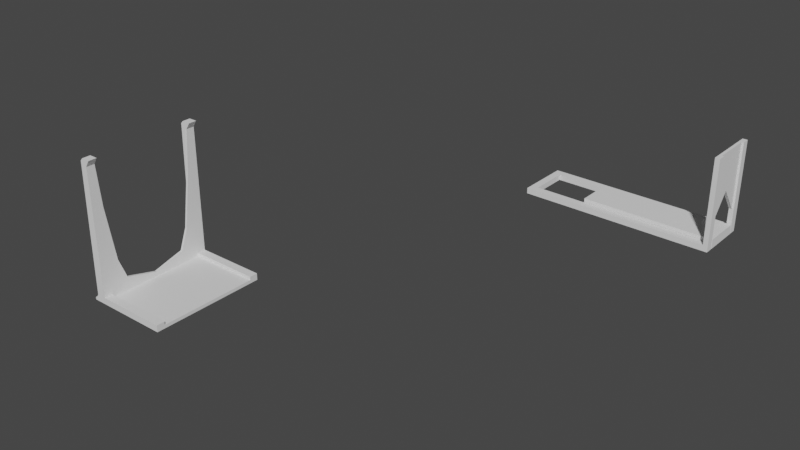 # Source: psubracket.blend  (saved by Blender 3.4.6; exported with 4.5.12 LTS)
import bpy
from mathutils import Matrix  # noqa: F401  (used for matrix-valued properties, if any)

bpy.ops.wm.read_factory_settings(use_empty=True)
scene = bpy.context.scene
scene.name = 'Scene'

# ---- collections
col_collection = bpy.data.collections.new('Collection'); scene.collection.children.link(col_collection)

# ---- world
world_world = bpy.data.worlds.new('World'); scene.world = world_world
world_world.use_nodes = True; world_world.node_tree.nodes.clear()
_N = world_world.node_tree.nodes; _L = world_world.node_tree.links
n0 = _N.new('ShaderNodeOutputWorld'); n0.name = 'World Output'; n0.location = (300, 300)
n1 = _N.new('ShaderNodeBackground'); n1.name = 'Background'; n1.location = (10, 300)
n1.inputs[0].default_value = (0.05088, 0.05088, 0.05088, 1.0)
_L.new(n1.outputs[0], n0.inputs[0])
n0.is_active_output = True
world_world.color = (0.05088, 0.05088, 0.05088)
world_world.use_sun_shadow = False
world_world.sun_shadow_jitter_overblur = 0.0

# ---- meshes
me_cube_001 = bpy.data.meshes.new('Cube.001')
me_cube_001.from_pydata([(-1.0, -1.0, -1.0), (-1.0, -1.0, 1.0), (-1.0, 1.0, -1.0), (-1.0, 1.0, 1.0), (1.0, -1.0, -1.0), (1.0, -1.0, 1.0), (1.0, 1.0, -1.0), (1.0, 1.0, 1.0)], [], [(0, 1, 3, 2), (2, 3, 7, 6), (6, 7, 5, 4), (4, 5, 1, 0), (2, 6, 4, 0), (7, 3, 1, 5)])
_uv = me_cube_001.uv_layers.new(name='UVMap')
_uv.uv.foreach_set('vector', [0.375, 0.0, 0.625, 0.0, 0.625, 0.25, 0.375, 0.25, 0.375, 0.25, 0.625, 0.25, 0.625, 0.5, 0.375, 0.5, 0.375, 0.5, 0.625, 0.5, 0.625, 0.75, 0.375, 0.75, 0.375, 0.75, 0.625, 0.75, 0.625, 1.0, 0.375, 1.0, 0.125, 0.5, 0.375, 0.5, 0.375, 0.75, 0.125, 0.75, 0.625, 0.5, 0.875, 0.5, 0.875, 0.75, 0.625, 0.75])
me_cube_001.update()
me_cube_002 = bpy.data.meshes.new('Cube.002')
me_cube_002.from_pydata([(-0.05484, 0.04999, 0.1112), (-0.04683, 0.02499, -0.04079), (-0.05484, 0.05998, 0.1112), (-0.0495, 0.02499, -0.04878), (-0.05782, 0.04999, -0.04079), (-0.04683, 0.04999, -0.04079), (-0.05782, 0.05998, -0.04079), (-0.04683, 0.05998, -0.04079), (-0.05484, 0.04999, 0.1162), (-0.04683, 0.04999, 0.1192), (-0.05484, 0.05998, 0.1162), (-0.04683, 0.05998, 0.1192), (-0.04683, 0.04999, 0.1112), (-0.04683, 0.05998, 0.1112), (-0.04184, 0.04999, 0.1192), (-0.04184, 0.05998, 0.1192), (-0.06085, 0.04999, -0.04575), (-0.04683, 0.04999, -0.04878), (-0.06085, 0.05998, -0.04575), (-0.04683, 0.05998, -0.04878), (0.03918, 0.04999, -0.04079), (0.03918, 0.05998, -0.04079), (0.03918, 0.04999, -0.04878), (0.03918, 0.05998, -0.04878), (-0.04683, -0.07001, -0.04878), (-0.04683, -0.07001, -0.04079), (0.03918, -0.07001, -0.04878), (0.03918, -0.07001, -0.04079), (-0.05484, -0.08, 0.1112), (-0.0495, 0.02795, -0.02913), (-0.05484, -0.07001, 0.1112), (-0.04683, -0.07001, 0.1112), (-0.05782, -0.08, -0.04079), (-0.04683, -0.08, -0.04079), (-0.05782, -0.07001, -0.04079), (-0.04683, 0.04999, -0.04478), (-0.05484, -0.08, 0.1162), (-0.04683, -0.08, 0.1192), (-0.05484, -0.07001, 0.1162), (-0.04683, -0.07001, 0.1192), (-0.04683, -0.08, 0.1112), (-0.0495, 0.02499, -0.04079), (-0.04184, -0.08, 0.1192), (-0.04184, -0.07001, 0.1192), (-0.06085, -0.08, -0.04575), (-0.04683, -0.08, -0.04878), (-0.06085, -0.07001, -0.04575), (0.03918, 0.04999, -0.04478), (0.03918, -0.08, -0.04079), (-0.04683, -0.07001, -0.04478), (0.03918, -0.08, -0.04878), (0.03918, -0.07001, -0.04478), (-0.05217, 0.04999, 0.1112), (-0.0495, 0.04999, 0.1112), (-0.0495, 0.05998, 0.1112), (-0.05217, 0.05998, 0.1112), (-0.0495, 0.05998, -0.04079), (-0.05217, 0.05998, -0.04079), (-0.0495, 0.04999, -0.04079), (-0.05217, 0.04999, -0.04079), (-0.05217, 0.04999, 0.1192), (-0.0495, 0.04999, 0.1192), (-0.0495, 0.05998, 0.1192), (-0.05217, 0.05998, 0.1192), (-0.0495, 0.05998, -0.04878), (-0.05217, 0.05998, -0.04878), (-0.0495, 0.04999, -0.04878), (-0.05217, 0.04999, -0.04878), (-0.05217, -0.08, 0.1112), (-0.0495, -0.08, 0.1112), (-0.0495, -0.07001, 0.1112), (-0.05217, -0.07001, 0.1112), (-0.0495, -0.08, -0.04079), (-0.05217, -0.08, -0.04079), (-0.05217, -0.08, 0.1192), (-0.0495, -0.08, 0.1192), (-0.0495, -0.07001, 0.1192), (-0.05217, -0.07001, 0.1192), (-0.0495, -0.08, -0.04878), (-0.05217, -0.08, -0.04878), (-0.0495, -0.07001, -0.04079), (-0.05217, -0.07001, -0.04079), (-0.0495, -0.07001, -0.04878), (-0.05217, -0.07001, -0.04878), (-0.04683, 0.02795, -0.02913), (-0.04683, -0.009942, -0.04079), (-0.04683, -0.009942, -0.03929), (-0.0495, -0.009942, -0.04878), (-0.0495, -0.009942, -0.03929), (-0.0495, -0.009942, -0.04079), (-0.04683, -0.04501, -0.04079), (-0.0495, -0.04501, -0.04878), (-0.0495, -0.04797, -0.02913), (-0.0495, -0.04501, -0.04079), (-0.04683, -0.04797, -0.02913), (-0.0495, -0.06661, 0.06224), (-0.0495, -0.05729, -0.004211), (-0.0495, -0.06167, -0.04878), (-0.0495, -0.05334, -0.04878), (-0.04683, -0.06167, -0.04079), (-0.04683, -0.05334, -0.04079), (-0.0495, -0.05334, -0.04079), (-0.0495, -0.06167, -0.04079), (-0.04683, -0.05729, -0.004211), (-0.04683, -0.06661, 0.06224), (-0.0495, 0.04165, -0.04079), (-0.0495, 0.03332, -0.04079), (-0.04683, 0.04659, 0.06224), (-0.04683, 0.03727, -0.004211), (-0.0495, 0.03727, -0.004211), (-0.0495, 0.04659, 0.06224), (-0.0495, 0.03332, -0.04878), (-0.0495, 0.04165, -0.04878), (-0.04683, 0.03332, -0.04079), (-0.04683, 0.04165, -0.04079), (-0.06283, 0.04999, -0.04578), (-0.06283, 0.05998, -0.04578), (-0.06283, -0.08, -0.04578), (-0.06283, -0.07001, -0.04578), (-0.06284, 0.05998, -0.04877), (-0.06284, 0.04999, -0.04877), (-0.06284, -0.08, -0.04877), (-0.06284, -0.07001, -0.04877)], [], [(29, 41, 89, 88), (54, 13, 7, 56), (59, 4, 16, 67), (66, 17, 24, 82, 97, 98, 91, 87, 3, 111, 112), (2, 6, 4, 0), (7, 13, 12, 5), (61, 9, 11, 62), (2, 0, 8, 10), (55, 2, 10, 63), (53, 12, 9, 61), (12, 13, 15, 14), (13, 11, 15), (11, 9, 14, 15), (9, 12, 14), (64, 19, 17, 66), (4, 6, 18, 16), (19, 7, 21, 23), (56, 7, 19, 64), (23, 21, 47), (5, 35, 47, 20), (7, 5, 20, 21), (17, 19, 23, 22), (17, 22, 26, 24), (57, 56, 64, 65), (6, 57, 65, 18), (1, 84, 86, 85), (73, 32, 44, 79), (72, 33, 40, 69), (30, 34, 32, 28), (25, 31, 40, 33), (75, 37, 39, 76), (30, 28, 36, 38), (71, 30, 38, 77), (69, 40, 37, 75), (40, 31, 43, 42), (31, 39, 43), (39, 37, 42, 43), (37, 40, 42), (82, 24, 45, 78), (32, 34, 46, 44), (47, 35, 49, 51), (100, 49, 90), (25, 33, 48, 27), (45, 24, 26, 50), (33, 45, 50, 48), (100, 99, 49), (25, 27, 51, 49), (23, 47, 22), (67, 16, 115, 120), (65, 64, 66, 67), (0, 52, 60, 8), (52, 53, 61, 60), (13, 54, 62, 11), (54, 55, 63, 62), (8, 60, 63, 10), (60, 61, 62, 63), (4, 59, 52, 0), (59, 58, 53, 52), (95, 102, 80, 70), (58, 59, 67, 66), (2, 55, 57, 6), (55, 54, 56, 57), (34, 81, 83, 46), (81, 80, 82, 83), (83, 79, 121, 122), (83, 82, 78, 79), (28, 68, 74, 36), (68, 69, 75, 74), (31, 70, 76, 39), (70, 71, 77, 76), (36, 74, 77, 38), (74, 75, 76, 77), (32, 73, 68, 28), (73, 72, 69, 68), (33, 72, 78, 45), (72, 73, 79, 78), (30, 71, 81, 34), (71, 70, 80, 81), (41, 3, 87, 89), (84, 29, 88, 86), (99, 104, 31, 25), (49, 99, 25), (102, 97, 82, 80), (104, 95, 70, 31), (108, 109, 29, 84), (106, 111, 3, 41), (113, 108, 84, 1), (109, 106, 41, 29), (86, 88, 92, 94), (89, 87, 91, 93), (85, 86, 94, 90), (88, 89, 93, 92), (94, 92, 96, 103), (103, 96, 95, 104), (93, 91, 98, 101), (101, 98, 97, 102), (90, 94, 103, 100), (100, 103, 104, 99), (92, 93, 101, 96), (96, 101, 102, 95), (53, 58, 105, 110), (110, 105, 106, 109), (5, 12, 107, 114), (114, 107, 108, 113), (58, 66, 112, 105), (105, 112, 111, 106), (12, 53, 110, 107), (107, 110, 109, 108), (116, 119, 120, 115), (118, 122, 121, 117), (16, 18, 116, 115), (65, 67, 120, 119), (46, 83, 122, 118), (79, 44, 117, 121), (18, 65, 119, 116), (44, 46, 118, 117), (27, 48, 51), (48, 50, 51), (51, 50, 26), (85, 90, 49), (5, 114, 35), (114, 113, 35), (113, 1, 35), (1, 85, 35), (35, 85, 49), (20, 47, 21), (47, 51, 26, 22)])
_uv = me_cube_002.uv_layers.new(name='UVMap')
_uv.uv.foreach_set('vector', [0.5417, 1.0, 0.5417, 0.75, 0.5417, 0.75, 0.5417, 1.0, 0.5417, 0.25, 0.625, 0.25, 0.625, 0.5, 0.5417, 0.5, 0.4583, 0.75, 0.375, 0.75, 0.375, 0.75, 0.4583, 0.75, 0.5417, 0.75, 0.625, 0.75, 0.625, 0.75, 0.5417, 0.75, 0.5417, 0.75, 0.5417, 0.75, 0.5417, 0.75, 0.5417, 0.75, 0.5417, 0.75, 0.5417, 0.75, 0.5417, 0.75, 0.125, 0.5, 0.375, 0.5, 0.375, 0.75, 0.125, 0.75, 0.625, 0.5, 0.875, 0.5, 0.875, 0.75, 0.625, 0.75, 0.5417, 0.0, 0.625, 0.0, 0.625, 0.25, 0.5417, 0.25, 0.125, 0.5, 0.125, 0.75, 0.125, 0.75, 0.125, 0.5, 0.4583, 0.25, 0.375, 0.25, 0.375, 0.25, 0.4583, 0.25, 0.5417, 1.0, 0.625, 1.0, 0.625, 1.0, 0.5417, 1.0, 0.875, 0.75, 0.875, 0.5, 0.875, 0.5, 0.875, 0.75, 0.625, 0.25, 0.625, 0.25, 0.625, 0.25, 0.625, 0.25, 0.625, 0.0, 0.625, 0.0, 0.625, 0.25, 0.625, 1.0, 0.625, 1.0, 0.625, 1.0, 0.5417, 0.5, 0.625, 0.5, 0.625, 0.75, 0.5417, 0.75, 0.375, 0.75, 0.375, 0.5, 0.375, 0.5, 0.375, 0.75, 0.625, 0.5, 0.625, 0.5, 0.625, 0.5, 0.625, 0.5, 0.5417, 0.5, 0.625, 0.5, 0.625, 0.5, 0.5417, 0.5, 0.625, 0.5, 0.625, 0.5, 0.0, 0.0, 0.625, 0.75, 0.625, 0.75, 0.625, 0.75, 0.625, 0.75, 0.625, 0.5, 0.625, 0.75, 0.625, 0.75, 0.625, 0.5, 0.625, 0.75, 0.625, 0.5, 0.625, 0.5, 0.625, 0.75, 0.625, 0.75, 0.625, 0.75, 0.625, 0.75, 0.625, 0.75, 0.4583, 0.5, 0.5417, 0.5, 0.5417, 0.5, 0.4583, 0.5, 0.375, 0.5, 0.4583, 0.5, 0.4583, 0.5, 0.375, 0.5, 0.625, 0.75, 0.875, 0.75, 0.875, 0.75, 0.625, 0.75, 0.4583, 0.75, 0.375, 0.75, 0.375, 0.75, 0.4583, 0.75, 0.5417, 0.75, 0.625, 0.75, 0.625, 1.0, 0.5417, 1.0, 0.125, 0.5, 0.375, 0.5, 0.375, 0.75, 0.125, 0.75, 0.625, 0.5, 0.875, 0.5, 0.875, 0.75, 0.625, 0.75, 0.5417, 0.0, 0.625, 0.0, 0.625, 0.25, 0.5417, 0.25, 0.125, 0.5, 0.125, 0.75, 0.125, 0.75, 0.125, 0.5, 0.4583, 0.25, 0.375, 0.25, 0.375, 0.25, 0.4583, 0.25, 0.5417, 1.0, 0.625, 1.0, 0.625, 1.0, 0.5417, 1.0, 0.875, 0.75, 0.875, 0.5, 0.875, 0.5, 0.875, 0.75, 0.625, 0.25, 0.625, 0.25, 0.625, 0.25, 0.625, 0.25, 0.625, 0.0, 0.625, 0.0, 0.625, 0.25, 0.625, 1.0, 0.625, 1.0, 0.625, 1.0, 0.5417, 0.5, 0.625, 0.5, 0.625, 0.75, 0.5417, 0.75, 0.375, 0.75, 0.375, 0.5, 0.375, 0.5, 0.375, 0.75, 0.625, 0.75, 0.625, 0.75, 0.625, 0.75, 0.625, 0.75, 0.625, 0.75, 0.625, 0.75, 0.625, 0.75, 0.625, 0.5, 0.625, 0.75, 0.625, 0.75, 0.625, 0.5, 0.625, 0.75, 0.625, 0.5, 0.625, 0.5, 0.625, 0.75, 0.625, 0.75, 0.625, 0.75, 0.625, 0.75, 0.625, 0.75, 0.625, 0.75, 0.625, 0.75, 0.625, 0.75, 0.625, 0.75, 0.625, 0.75, 0.625, 0.75, 0.625, 0.75, 0.625, 0.5, 0.0, 0.0, 0.625, 0.75, 0.4583, 0.75, 0.375, 0.75, 0.375, 0.75, 0.4583, 0.75, 0.4583, 0.5, 0.5417, 0.5, 0.5417, 0.75, 0.4583, 0.75, 0.375, 1.0, 0.4583, 1.0, 0.4583, 1.0, 0.375, 1.0, 0.4583, 1.0, 0.5417, 1.0, 0.5417, 1.0, 0.4583, 1.0, 0.625, 0.25, 0.5417, 0.25, 0.5417, 0.25, 0.625, 0.25, 0.5417, 0.25, 0.4583, 0.25, 0.4583, 0.25, 0.5417, 0.25, 0.375, 0.0, 0.4583, 0.0, 0.4583, 0.25, 0.375, 0.25, 0.4583, 0.0, 0.5417, 0.0, 0.5417, 0.25, 0.4583, 0.25, 0.375, 0.75, 0.4583, 0.75, 0.4583, 1.0, 0.375, 1.0, 0.4583, 0.75, 0.5417, 0.75, 0.5417, 1.0, 0.4583, 1.0, 0.5417, 1.0, 0.5417, 0.75, 0.5417, 0.75, 0.5417, 1.0, 0.5417, 0.75, 0.4583, 0.75, 0.4583, 0.75, 0.5417, 0.75, 0.375, 0.25, 0.4583, 0.25, 0.4583, 0.5, 0.375, 0.5, 0.4583, 0.25, 0.5417, 0.25, 0.5417, 0.5, 0.4583, 0.5, 0.375, 0.5, 0.4583, 0.5, 0.4583, 0.5, 0.375, 0.5, 0.4583, 0.5, 0.5417, 0.5, 0.5417, 0.5, 0.4583, 0.5, 0.4583, 0.5, 0.4583, 0.75, 0.4583, 0.75, 0.4583, 0.5, 0.4583, 0.5, 0.5417, 0.5, 0.5417, 0.75, 0.4583, 0.75, 0.375, 1.0, 0.4583, 1.0, 0.4583, 1.0, 0.375, 1.0, 0.4583, 1.0, 0.5417, 1.0, 0.5417, 1.0, 0.4583, 1.0, 0.625, 0.25, 0.5417, 0.25, 0.5417, 0.25, 0.625, 0.25, 0.5417, 0.25, 0.4583, 0.25, 0.4583, 0.25, 0.5417, 0.25, 0.375, 0.0, 0.4583, 0.0, 0.4583, 0.25, 0.375, 0.25, 0.4583, 0.0, 0.5417, 0.0, 0.5417, 0.25, 0.4583, 0.25, 0.375, 0.75, 0.4583, 0.75, 0.4583, 1.0, 0.375, 1.0, 0.4583, 0.75, 0.5417, 0.75, 0.5417, 1.0, 0.4583, 1.0, 0.625, 0.75, 0.5417, 0.75, 0.5417, 0.75, 0.625, 0.75, 0.5417, 0.75, 0.4583, 0.75, 0.4583, 0.75, 0.5417, 0.75, 0.375, 0.25, 0.4583, 0.25, 0.4583, 0.5, 0.375, 0.5, 0.4583, 0.25, 0.5417, 0.25, 0.5417, 0.5, 0.4583, 0.5, 0.5417, 0.75, 0.5417, 0.75, 0.5417, 0.75, 0.5417, 0.75, 0.625, 1.0, 0.5417, 1.0, 0.5417, 1.0, 0.625, 1.0, 0.625, 0.75, 0.875, 0.75, 0.875, 0.75, 0.625, 0.75, 0.625, 0.75, 0.625, 0.75, 0.625, 0.75, 0.5417, 0.75, 0.5417, 0.75, 0.5417, 0.75, 0.5417, 0.75, 0.625, 1.0, 0.5417, 1.0, 0.5417, 1.0, 0.625, 1.0, 0.625, 1.0, 0.5417, 1.0, 0.5417, 1.0, 0.625, 1.0, 0.5417, 0.75, 0.5417, 0.75, 0.5417, 0.75, 0.5417, 0.75, 0.625, 0.75, 0.875, 0.75, 0.875, 0.75, 0.625, 0.75, 0.5417, 1.0, 0.5417, 0.75, 0.5417, 0.75, 0.5417, 1.0, 0.625, 1.0, 0.5417, 1.0, 0.5417, 1.0, 0.625, 1.0, 0.5417, 0.75, 0.5417, 0.75, 0.5417, 0.75, 0.5417, 0.75, 0.625, 0.75, 0.875, 0.75, 0.875, 0.75, 0.625, 0.75, 0.5417, 1.0, 0.5417, 0.75, 0.5417, 0.75, 0.5417, 1.0, 0.625, 1.0, 0.5417, 1.0, 0.5417, 1.0, 0.625, 1.0, 0.625, 1.0, 0.5417, 1.0, 0.5417, 1.0, 0.625, 1.0, 0.5417, 0.75, 0.5417, 0.75, 0.5417, 0.75, 0.5417, 0.75, 0.5417, 0.75, 0.5417, 0.75, 0.5417, 0.75, 0.5417, 0.75, 0.625, 0.75, 0.875, 0.75, 0.875, 0.75, 0.625, 0.75, 0.625, 0.75, 0.875, 0.75, 0.875, 0.75, 0.625, 0.75, 0.5417, 1.0, 0.5417, 0.75, 0.5417, 0.75, 0.5417, 1.0, 0.5417, 1.0, 0.5417, 0.75, 0.5417, 0.75, 0.5417, 1.0, 0.5417, 1.0, 0.5417, 0.75, 0.5417, 0.75, 0.5417, 1.0, 0.5417, 1.0, 0.5417, 0.75, 0.5417, 0.75, 0.5417, 1.0, 0.625, 0.75, 0.875, 0.75, 0.875, 0.75, 0.625, 0.75, 0.625, 0.75, 0.875, 0.75, 0.875, 0.75, 0.625, 0.75, 0.5417, 0.75, 0.5417, 0.75, 0.5417, 0.75, 0.5417, 0.75, 0.5417, 0.75, 0.5417, 0.75, 0.5417, 0.75, 0.5417, 0.75, 0.625, 1.0, 0.5417, 1.0, 0.5417, 1.0, 0.625, 1.0, 0.625, 1.0, 0.5417, 1.0, 0.5417, 1.0, 0.625, 1.0, 0.375, 0.5, 0.4583, 0.5, 0.4583, 0.75, 0.375, 0.75, 0.375, 0.5, 0.4583, 0.5, 0.4583, 0.75, 0.375, 0.75, 0.375, 0.75, 0.375, 0.5, 0.375, 0.5, 0.375, 0.75, 0.4583, 0.5, 0.4583, 0.75, 0.4583, 0.75, 0.4583, 0.5, 0.375, 0.5, 0.4583, 0.5, 0.4583, 0.5, 0.375, 0.5, 0.4583, 0.75, 0.375, 0.75, 0.375, 0.75, 0.4583, 0.75, 0.375, 0.5, 0.4583, 0.5, 0.4583, 0.5, 0.375, 0.5, 0.375, 0.75, 0.375, 0.5, 0.375, 0.5, 0.375, 0.75, 0.625, 0.5, 0.625, 0.75, 0.625, 0.75, 0.625, 0.75, 0.625, 0.75, 0.625, 0.75, 0.625, 0.75, 0.625, 0.75, 0.625, 0.5, 0.625, 0.75, 0.625, 0.75, 0.625, 0.75, 0.625, 0.75, 0.625, 0.75, 0.625, 0.75, 0.625, 0.75, 0.625, 0.75, 0.625, 0.75, 0.625, 0.75, 0.625, 0.75, 0.625, 0.75, 0.625, 0.75, 0.625, 0.75, 0.625, 0.75, 0.625, 0.75, 0.625, 0.75, 0.625, 0.75, 0.625, 0.75, 0.625, 0.75, 0.625, 0.5, 0.625, 0.75, 0.625, 0.75, 0.625, 0.5, 0.625, 0.75])
me_cube_002.update()
me_cube = bpy.data.meshes.new('Cube')
me_cube.from_pydata([(-1.0, -1.0, -1.0), (-1.0, -1.0, 1.0), (-1.0, 1.0, -1.0), (-1.0, 1.0, 1.0), (1.0, -1.0, -1.0), (1.0, -1.0, 1.0), (1.0, 1.0, -1.0), (1.0, 1.0, 1.0)], [], [(0, 1, 3, 2), (2, 3, 7, 6), (6, 7, 5, 4), (4, 5, 1, 0), (2, 6, 4, 0), (7, 3, 1, 5)])
_uv = me_cube.uv_layers.new(name='UVMap')
_uv.uv.foreach_set('vector', [0.375, 0.0, 0.625, 0.0, 0.625, 0.25, 0.375, 0.25, 0.375, 0.25, 0.625, 0.25, 0.625, 0.5, 0.375, 0.5, 0.375, 0.5, 0.625, 0.5, 0.625, 0.75, 0.375, 0.75, 0.375, 0.75, 0.625, 0.75, 0.625, 1.0, 0.375, 1.0, 0.125, 0.5, 0.375, 0.5, 0.375, 0.75, 0.125, 0.75, 0.625, 0.5, 0.875, 0.5, 0.875, 0.75, 0.625, 0.75])
me_cube.update()
me_cube_003 = bpy.data.meshes.new('Cube.003')
me_cube_003.from_pydata([(0.05762, 0.02531, -0.0236), (-0.1324, 0.02531, -0.0236), (0.05762, 0.03332, -0.0236), (-0.1324, 0.03332, -0.0236), (0.05762, 0.02531, -0.0176), (-0.1324, 0.02531, -0.0176), (0.05762, 0.03332, -0.0176), (-0.1324, 0.03332, -0.0176), (0.06264, 0.02531, -0.0236), (0.06264, 0.03332, -0.0236), (0.06264, 0.02531, -0.0176), (0.06264, 0.03332, -0.0176), (0.05762, 0.02531, 0.0724), (0.05762, 0.03332, 0.0724), (0.06264, 0.02531, 0.0724), (0.06264, 0.03332, 0.0724), (0.05762, -0.0247, -0.0236), (-0.1324, -0.0247, -0.0236), (0.05762, -0.01669, -0.0236), (0.05762, -0.0247, -0.0176), (-0.1324, -0.0247, -0.0176), (0.05762, -0.01669, -0.0176), (-0.1324, -0.01669, -0.0176), (0.06264, -0.0247, -0.0236), (0.06264, -0.01669, -0.0236), (0.06264, -0.0247, -0.0176), (0.06264, -0.01669, -0.0176), (0.05762, -0.0247, 0.0724), (0.06264, -0.0247, 0.0724), (0.06264, -0.01669, 0.0724), (-0.1404, 0.02531, -0.0236), (-0.1404, 0.03332, -0.0236), (-0.1404, 0.02531, -0.0176), (-0.1404, 0.03332, -0.0176), (-0.1404, -0.0247, -0.0236), (-0.1404, -0.0247, -0.0176), (-0.1324, -0.01669, -0.0236), (-0.1404, -0.01669, -0.0176), (-0.1404, -0.01669, -0.0236), (0.06264, -0.0247, 0.002401), (0.05762, -0.0247, 0.002401), (0.06264, -0.01669, 0.002401), (0.06061, -0.0247, -0.0236), (0.06061, -0.0247, -0.0176), (0.06061, -0.0247, 0.0724), (0.06061, -0.01669, 0.0724), (0.06061, -0.0247, 0.002401), (0.05762, 0.02531, 0.002401), (0.06061, 0.02531, 0.0724), (0.06061, 0.02531, 0.002401), (0.05762, -0.01669, 0.002401), (0.06061, -0.01669, 0.002401), (0.05762, -0.01669, 0.0724), (0.05762, 0.004308, 0.0724), (0.06061, 0.004311, 0.0724), (0.06061, 0.004311, 0.0296), (0.05762, 0.004311, 0.0296)], [], [(0, 1, 3, 2), (2, 3, 7, 6), (6, 7, 5, 4), (4, 5, 1, 0), (4, 0, 8, 10), (5, 7, 33, 32), (9, 11, 10, 8), (2, 6, 11, 9), (0, 2, 9, 8), (47, 4, 49), (13, 12, 48), (4, 47, 6), (11, 6, 13, 15), (10, 11, 15, 14), (16, 17, 36, 18), (18, 36, 22, 21), (21, 22, 20, 19), (19, 20, 17, 16), (43, 42, 23, 25), (36, 17, 34, 38), (24, 26, 25, 23), (18, 21, 26, 24), (16, 18, 42), (28, 44, 46, 39), (45, 44, 28, 29), (50, 40, 27, 52), (39, 41, 29, 28), (33, 31, 30, 32), (37, 38, 34, 35), (17, 20, 35, 34), (3, 1, 30, 31), (5, 32, 37, 22), (7, 3, 31, 33), (20, 22, 37, 35), (32, 30, 38, 37), (1, 5, 22, 36), (30, 1, 36, 38), (25, 26, 41, 39), (26, 21, 51), (21, 19, 40, 50), (43, 25, 39, 46), (19, 43, 46, 40), (51, 21, 50), (41, 51, 45, 29), (52, 27, 44, 45), (40, 46, 44, 27), (42, 18, 23), (23, 18, 24), (19, 16, 42, 43), (14, 15, 48), (4, 10, 49), (14, 49, 10), (48, 49, 14), (53, 54, 48, 12), (48, 15, 13), (13, 47, 12), (6, 47, 13), (55, 51, 50, 56), (54, 45, 51, 55), (53, 12, 47, 56), (26, 51, 41), (52, 53, 56, 50), (48, 54, 55, 49), (49, 55, 56, 47), (52, 45, 54, 53)])
_uv = me_cube_003.uv_layers.new(name='UVMap')
_uv.uv.foreach_set('vector', [0.375, 0.0, 0.625, 0.0, 0.625, 0.25, 0.375, 0.25, 0.375, 0.25, 0.625, 0.25, 0.625, 0.5, 0.375, 0.5, 0.375, 0.5, 0.625, 0.5, 0.625, 0.75, 0.375, 0.75, 0.375, 0.75, 0.625, 0.75, 0.625, 1.0, 0.375, 1.0, 0.375, 0.75, 0.375, 1.0, 0.375, 1.0, 0.375, 0.75, 0.625, 0.75, 0.625, 0.5, 0.625, 0.5, 0.625, 0.75, 0.125, 0.5, 0.375, 0.5, 0.375, 0.75, 0.125, 0.75, 0.375, 0.25, 0.375, 0.5, 0.375, 0.5, 0.375, 0.25, 0.375, 0.0, 0.375, 0.25, 0.375, 0.25, 0.375, 0.0, 0.375, 0.5, 0.0, 0.0, 0.375, 0.5, 0.375, 0.5, 0.375, 0.75, 0.0, 0.0, 0.0, 0.0, 0.375, 0.5, 0.375, 0.5, 0.375, 0.5, 0.375, 0.5, 0.375, 0.5, 0.375, 0.5, 0.375, 0.75, 0.375, 0.5, 0.375, 0.5, 0.375, 0.75, 0.375, 0.0, 0.625, 0.0, 0.625, 0.25, 0.375, 0.25, 0.375, 0.25, 0.625, 0.25, 0.625, 0.5, 0.375, 0.5, 0.375, 0.5, 0.625, 0.5, 0.625, 0.75, 0.375, 0.75, 0.375, 0.75, 0.625, 0.75, 0.625, 1.0, 0.375, 1.0, 0.375, 0.75, 0.375, 1.0, 0.375, 1.0, 0.375, 0.75, 0.625, 0.25, 0.625, 0.0, 0.625, 0.0, 0.625, 0.25, 0.125, 0.5, 0.375, 0.5, 0.375, 0.75, 0.125, 0.75, 0.375, 0.25, 0.375, 0.5, 0.375, 0.5, 0.125, 0.5, 0.375, 1.0, 0.375, 0.25, 0.375, 1.0, 0.375, 0.75, 0.375, 0.75, 0.375, 0.75, 0.375, 0.75, 0.375, 0.5, 0.375, 0.75, 0.375, 0.75, 0.375, 0.5, 0.375, 0.5, 0.375, 0.75, 0.375, 0.75, 0.375, 0.5, 0.375, 0.75, 0.375, 0.5, 0.375, 0.5, 0.375, 0.75, 0.625, 0.5, 0.875, 0.5, 0.875, 0.75, 0.625, 0.75, 0.625, 0.5, 0.875, 0.5, 0.875, 0.75, 0.625, 0.75, 0.625, 1.0, 0.625, 0.75, 0.625, 0.75, 0.625, 1.0, 0.625, 0.25, 0.625, 0.0, 0.625, 0.0, 0.625, 0.25, 0.625, 0.75, 0.625, 0.75, 0.625, 0.75, 0.625, 0.75, 0.625, 0.5, 0.625, 0.25, 0.625, 0.25, 0.625, 0.5, 0.625, 0.75, 0.625, 0.5, 0.625, 0.5, 0.625, 0.75, 0.625, 0.75, 0.875, 0.75, 0.875, 0.75, 0.625, 0.75, 0.625, 1.0, 0.625, 0.75, 0.625, 0.75, 0.625, 1.0, 0.625, 0.0, 0.625, 0.0, 0.625, 0.0, 0.625, 0.0, 0.375, 0.75, 0.375, 0.5, 0.375, 0.5, 0.375, 0.75, 0.375, 0.5, 0.375, 0.5, 0.375, 0.5, 0.375, 0.5, 0.375, 0.75, 0.375, 0.75, 0.375, 0.5, 0.375, 0.75, 0.375, 0.75, 0.375, 0.75, 0.375, 0.75, 0.375, 0.75, 0.375, 0.75, 0.375, 0.75, 0.375, 0.75, 0.375, 0.5, 0.375, 0.5, 0.375, 0.5, 0.375, 0.5, 0.375, 0.5, 0.375, 0.5, 0.375, 0.5, 0.375, 0.5, 0.375, 0.75, 0.375, 0.75, 0.375, 0.5, 0.375, 0.75, 0.375, 0.75, 0.375, 0.75, 0.375, 0.75, 0.375, 1.0, 0.375, 0.25, 0.375, 1.0, 0.375, 1.0, 0.375, 0.25, 0.125, 0.5, 0.375, 0.75, 0.375, 1.0, 0.375, 1.0, 0.375, 0.75, 0.375, 0.75, 0.375, 0.5, 0.375, 0.5, 0.0, 0.0, 0.375, 0.75, 0.375, 0.5, 0.375, 0.75, 0.375, 0.5, 0.375, 0.75, 0.375, 0.5, 0.375, 0.5, 0.375, 0.75, 0.375, 0.625, 0.1875, 0.25, 0.0, 0.0, 0.375, 0.75, 0.0, 0.0, 0.375, 0.5, 0.375, 0.5, 0.375, 0.5, 0.375, 0.5, 0.375, 0.75, 0.375, 0.5, 0.375, 0.5, 0.375, 0.5, 0.375, 0.5, 0.375, 0.5, 0.375, 0.5, 0.375, 0.5, 0.1875, 0.25, 0.375, 0.5, 0.375, 0.5, 0.375, 0.5, 0.375, 0.625, 0.375, 0.75, 0.375, 0.5, 0.375, 0.5, 0.375, 0.5, 0.375, 0.5, 0.375, 0.5, 0.375, 0.5, 0.375, 0.625, 0.375, 0.5, 0.375, 0.5, 0.0, 0.0, 0.1875, 0.25, 0.375, 0.5, 0.375, 0.5, 0.375, 0.5, 0.375, 0.5, 0.375, 0.5, 0.375, 0.5, 0.375, 0.5, 0.375, 0.5, 0.1875, 0.25, 0.375, 0.625])
me_cube_003.update()

# ---- objects
ob_psu = bpy.data.objects.new('psu', me_cube_001)
ob_bracket = bpy.data.objects.new('bracket', me_cube_002)
ob_pcie = bpy.data.objects.new('pcie', me_cube)
ob_pcie_bracket = bpy.data.objects.new('pcie-bracket', me_cube_003)

# ---- transforms, parenting, visibility, modifiers, constraints
ob_psu.location = (-6.717e-09, 0.04999, 6.717e-09)
ob_psu.rotation_euler = (-1.344e-07, 1.571, 0.0)
ob_psu.scale = (0.075, 0.07, 0.043)
ob_psu.hide_render = True
ob_bracket.location = (0.003828, 0.05999, -0.03522)
ob_bracket.scale = (1.0, 1.0, 1.0)
ob_pcie.location = (0.4116, 0.321, 0.03601)
ob_pcie.rotation_euler = (-1.344e-07, -1.571, 0.0)
ob_pcie.scale = (0.005, 0.02, 0.07)
ob_pcie_bracket.location = (0.4189, 0.3167, 0.05461)

# ---- collection membership
col_collection.objects.link(ob_psu)
col_collection.objects.link(ob_bracket)
col_collection.objects.link(ob_pcie)
col_collection.objects.link(ob_pcie_bracket)

# ---- scene / render settings (as saved in the file)
scene.frame_start = 1; scene.frame_end = 250; scene.frame_set(1)
scene.render.engine = 'CYCLES'
scene.cycles.use_denoising = False
scene.cycles.samples = 10000
scene.cycles.time_limit = 60.0
scene.cycles.sampling_pattern = 'TABULATED_SOBOL'
scene.cycles.use_adaptive_sampling = False
scene.cycles.use_light_tree = False
scene.view_settings.view_transform = 'Filmic'
bpy.context.view_layer.update()

# ---- added for rendering (the .blend has no active camera and no usable light): camera, sun
cam_auto = bpy.data.cameras.new('AutoCamera')
cam_auto.lens = 50.0
cam_auto.sensor_width = 36.0
cam_auto.clip_end = 1000.0
ob_auto_camera = bpy.data.objects.new('AutoCamera', cam_auto)
scene.collection.objects.link(ob_auto_camera)
ob_auto_camera.location = (0.848095, -0.59916, 0.530948)
ob_auto_camera.rotation_euler = (1.09748, -7.21219e-08, 0.694738)
scene.camera = ob_auto_camera
light_auto_sun = bpy.data.lights.new('AutoSun', 'SUN')
light_auto_sun.energy = 3.0
light_auto_sun.angle = 0.0523599
ob_auto_sun = bpy.data.objects.new('AutoSun', light_auto_sun)
scene.collection.objects.link(ob_auto_sun)
ob_auto_sun.rotation_euler = (0.872665, 0.174533, 0.523599)
bpy.context.view_layer.update()

